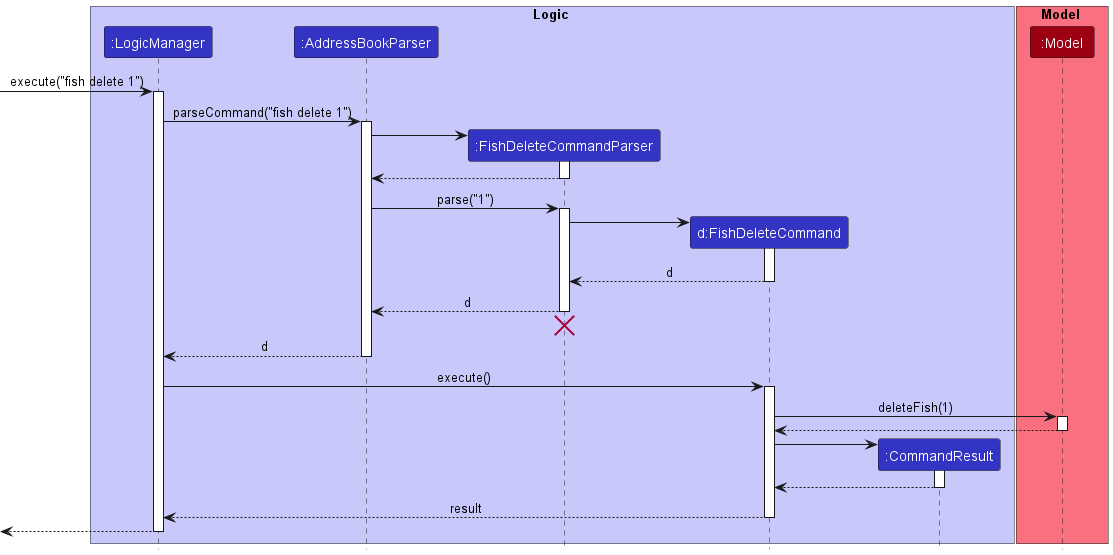

The diagram above was rendered by PlantUML. Its source (embedded in the PNG):
@startuml
!include style.puml

box Logic LOGIC_COLOR_T1
participant ":LogicManager" as LogicManager LOGIC_COLOR
participant ":AddressBookParser" as AddressBookParser LOGIC_COLOR
participant ":FishDeleteCommandParser" as FishDeleteCommandParser LOGIC_COLOR
participant "d:FishDeleteCommand" as FishDeleteCommand LOGIC_COLOR
participant ":CommandResult" as CommandResult LOGIC_COLOR
end box

box Model MODEL_COLOR_T1
participant ":Model" as Model MODEL_COLOR
end box

[-> LogicManager : execute("fish delete 1")
activate LogicManager

LogicManager -> AddressBookParser : parseCommand("fish delete 1")
activate AddressBookParser

create FishDeleteCommandParser
AddressBookParser -> FishDeleteCommandParser
activate FishDeleteCommandParser

FishDeleteCommandParser --> AddressBookParser
deactivate FishDeleteCommandParser

AddressBookParser -> FishDeleteCommandParser : parse("1")
activate FishDeleteCommandParser

create FishDeleteCommand
FishDeleteCommandParser -> FishDeleteCommand
activate FishDeleteCommand

FishDeleteCommand --> FishDeleteCommandParser : d
deactivate FishDeleteCommand

FishDeleteCommandParser --> AddressBookParser : d
deactivate FishDeleteCommandParser
'Hidden arrow to position the destroy marker below the end of the activation bar.
FishDeleteCommandParser -[hidden]-> AddressBookParser
destroy FishDeleteCommandParser

AddressBookParser --> LogicManager : d
deactivate AddressBookParser

LogicManager -> FishDeleteCommand : execute()
activate FishDeleteCommand

FishDeleteCommand -> Model : deleteFish(1)
activate Model

Model --> FishDeleteCommand
deactivate Model

create CommandResult
FishDeleteCommand -> CommandResult
activate CommandResult

CommandResult --> FishDeleteCommand
deactivate CommandResult

FishDeleteCommand --> LogicManager : result
deactivate FishDeleteCommand

[<--LogicManager
deactivate LogicManager
@enduml